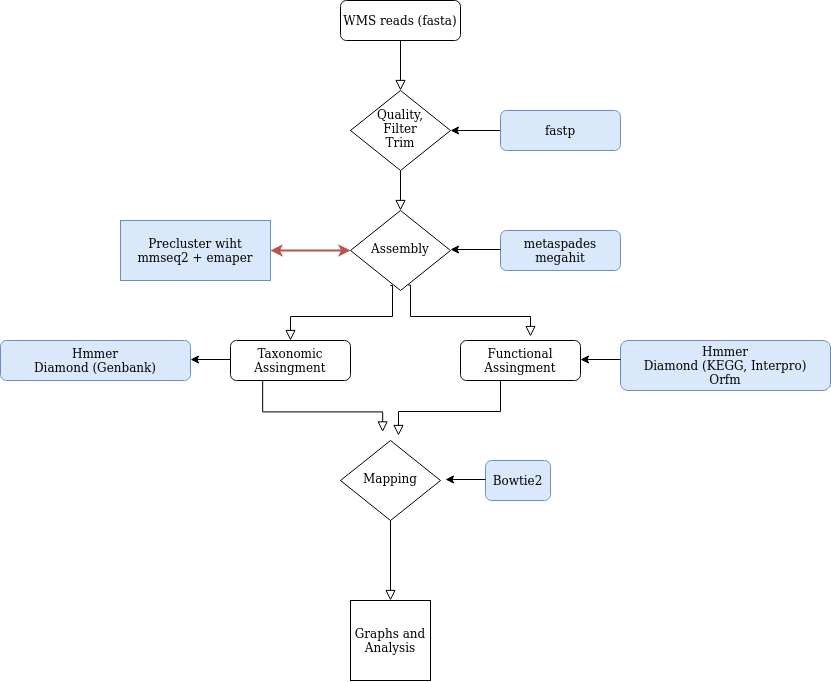

The diagram above was exported from draw.io. Its source (the exported page's mxGraphModel, read from the mxfile embedded in the PNG):
<mxGraphModel dx="1745" dy="533" grid="1" gridSize="10" guides="1" tooltips="1" connect="1" arrows="1" fold="1" page="1" pageScale="1" pageWidth="827" pageHeight="1169" math="0" shadow="0">
  <root>
    <mxCell id="WIyWlLk6GJQsqaUBKTNV-0" />
    <mxCell id="WIyWlLk6GJQsqaUBKTNV-1" parent="WIyWlLk6GJQsqaUBKTNV-0" />
    <mxCell id="WIyWlLk6GJQsqaUBKTNV-2" value="" style="rounded=0;html=1;jettySize=auto;orthogonalLoop=1;fontSize=11;endArrow=block;endFill=0;endSize=8;strokeWidth=1;shadow=0;labelBackgroundColor=none;edgeStyle=orthogonalEdgeStyle;" parent="WIyWlLk6GJQsqaUBKTNV-1" source="WIyWlLk6GJQsqaUBKTNV-3" target="WIyWlLk6GJQsqaUBKTNV-6" edge="1">
      <mxGeometry relative="1" as="geometry" />
    </mxCell>
    <mxCell id="WIyWlLk6GJQsqaUBKTNV-3" value="WMS reads (fasta)" style="rounded=1;whiteSpace=wrap;html=1;fontSize=12;glass=0;strokeWidth=1;shadow=0;" parent="WIyWlLk6GJQsqaUBKTNV-1" vertex="1">
      <mxGeometry x="160" y="80" width="120" height="40" as="geometry" />
    </mxCell>
    <mxCell id="WIyWlLk6GJQsqaUBKTNV-6" value="&lt;div&gt;Quality,&lt;/div&gt;&lt;div&gt;Filter&lt;/div&gt;&lt;div&gt;Trim&lt;br&gt;&lt;/div&gt;" style="rhombus;whiteSpace=wrap;html=1;shadow=0;fontFamily=Helvetica;fontSize=12;align=center;strokeWidth=1;spacing=6;spacingTop=-4;" parent="WIyWlLk6GJQsqaUBKTNV-1" vertex="1">
      <mxGeometry x="170" y="170" width="100" height="80" as="geometry" />
    </mxCell>
    <mxCell id="0C_KxLWjLgXMH8wJVw2a-20" value="" style="edgeStyle=orthogonalEdgeStyle;rounded=0;orthogonalLoop=1;jettySize=auto;html=1;" edge="1" parent="WIyWlLk6GJQsqaUBKTNV-1" source="WIyWlLk6GJQsqaUBKTNV-7" target="WIyWlLk6GJQsqaUBKTNV-6">
      <mxGeometry relative="1" as="geometry" />
    </mxCell>
    <mxCell id="WIyWlLk6GJQsqaUBKTNV-7" value="fastp" style="rounded=1;whiteSpace=wrap;html=1;fontSize=12;glass=0;strokeWidth=1;shadow=0;fillColor=#dae8fc;strokeColor=#6c8ebf;" parent="WIyWlLk6GJQsqaUBKTNV-1" vertex="1">
      <mxGeometry x="320" y="190" width="120" height="40" as="geometry" />
    </mxCell>
    <mxCell id="WIyWlLk6GJQsqaUBKTNV-10" value="Assembly" style="rhombus;whiteSpace=wrap;html=1;shadow=0;fontFamily=Helvetica;fontSize=12;align=center;strokeWidth=1;spacing=6;spacingTop=-4;" parent="WIyWlLk6GJQsqaUBKTNV-1" vertex="1">
      <mxGeometry x="170" y="290" width="100" height="80" as="geometry" />
    </mxCell>
    <mxCell id="WIyWlLk6GJQsqaUBKTNV-11" value="Functional Assingment " style="rounded=1;whiteSpace=wrap;html=1;fontSize=12;glass=0;strokeWidth=1;shadow=0;" parent="WIyWlLk6GJQsqaUBKTNV-1" vertex="1">
      <mxGeometry x="280" y="420" width="120" height="40" as="geometry" />
    </mxCell>
    <mxCell id="WIyWlLk6GJQsqaUBKTNV-12" value="&lt;div&gt;metaspades&lt;/div&gt;&lt;div&gt;megahit&lt;br&gt;&lt;/div&gt;" style="rounded=1;whiteSpace=wrap;html=1;fontSize=12;glass=0;strokeWidth=1;shadow=0;fillColor=#dae8fc;strokeColor=#6c8ebf;" parent="WIyWlLk6GJQsqaUBKTNV-1" vertex="1">
      <mxGeometry x="320" y="310" width="120" height="40" as="geometry" />
    </mxCell>
    <mxCell id="0C_KxLWjLgXMH8wJVw2a-7" value="" style="rounded=0;html=1;jettySize=auto;orthogonalLoop=1;fontSize=11;endArrow=block;endFill=0;endSize=8;strokeWidth=1;shadow=0;labelBackgroundColor=none;edgeStyle=orthogonalEdgeStyle;" edge="1" parent="WIyWlLk6GJQsqaUBKTNV-1">
      <mxGeometry relative="1" as="geometry">
        <mxPoint x="220" y="250" as="sourcePoint" />
        <mxPoint x="220" y="290" as="targetPoint" />
      </mxGeometry>
    </mxCell>
    <mxCell id="0C_KxLWjLgXMH8wJVw2a-11" value="&lt;div&gt;Hmmer&lt;/div&gt;&lt;div&gt;Diamond (KEGG, Interpro)&lt;br&gt;&lt;/div&gt;&lt;div&gt;Orfm&lt;br&gt;&lt;/div&gt;" style="rounded=1;whiteSpace=wrap;html=1;fontSize=12;glass=0;strokeWidth=1;shadow=0;fillColor=#dae8fc;strokeColor=#6c8ebf;" vertex="1" parent="WIyWlLk6GJQsqaUBKTNV-1">
      <mxGeometry x="440" y="420" width="210" height="50" as="geometry" />
    </mxCell>
    <mxCell id="0C_KxLWjLgXMH8wJVw2a-12" value="Taxonomic Assingment" style="rounded=1;whiteSpace=wrap;html=1;fontSize=12;glass=0;strokeWidth=1;shadow=0;" vertex="1" parent="WIyWlLk6GJQsqaUBKTNV-1">
      <mxGeometry x="50" y="420" width="120" height="40" as="geometry" />
    </mxCell>
    <mxCell id="0C_KxLWjLgXMH8wJVw2a-14" value="" style="rounded=0;html=1;jettySize=auto;orthogonalLoop=1;fontSize=11;endArrow=block;endFill=0;endSize=8;strokeWidth=1;shadow=0;labelBackgroundColor=none;edgeStyle=orthogonalEdgeStyle;exitX=0.578;exitY=0.983;exitDx=0;exitDy=0;exitPerimeter=0;" edge="1" parent="WIyWlLk6GJQsqaUBKTNV-1">
      <mxGeometry relative="1" as="geometry">
        <mxPoint x="227.79999999999995" y="364.6399999999999" as="sourcePoint" />
        <mxPoint x="350" y="416" as="targetPoint" />
        <Array as="points">
          <mxPoint x="230" y="365" />
          <mxPoint x="230" y="396" />
          <mxPoint x="350" y="396" />
        </Array>
      </mxGeometry>
    </mxCell>
    <mxCell id="0C_KxLWjLgXMH8wJVw2a-17" value="" style="rounded=0;html=1;jettySize=auto;orthogonalLoop=1;fontSize=11;endArrow=block;endFill=0;endSize=8;strokeWidth=1;shadow=0;labelBackgroundColor=none;edgeStyle=orthogonalEdgeStyle;exitX=0.578;exitY=0.983;exitDx=0;exitDy=0;exitPerimeter=0;" edge="1" parent="WIyWlLk6GJQsqaUBKTNV-1">
      <mxGeometry relative="1" as="geometry">
        <mxPoint x="209.99999999999994" y="364.9999999999999" as="sourcePoint" />
        <mxPoint x="110" y="420" as="targetPoint" />
        <Array as="points">
          <mxPoint x="212" y="365" />
          <mxPoint x="212" y="396" />
          <mxPoint x="110" y="396" />
        </Array>
      </mxGeometry>
    </mxCell>
    <mxCell id="0C_KxLWjLgXMH8wJVw2a-23" value="" style="edgeStyle=orthogonalEdgeStyle;rounded=0;orthogonalLoop=1;jettySize=auto;html=1;" edge="1" parent="WIyWlLk6GJQsqaUBKTNV-1">
      <mxGeometry relative="1" as="geometry">
        <mxPoint x="320" y="329" as="sourcePoint" />
        <mxPoint x="270" y="329" as="targetPoint" />
      </mxGeometry>
    </mxCell>
    <mxCell id="0C_KxLWjLgXMH8wJVw2a-24" value="" style="edgeStyle=orthogonalEdgeStyle;rounded=0;orthogonalLoop=1;jettySize=auto;html=1;" edge="1" parent="WIyWlLk6GJQsqaUBKTNV-1">
      <mxGeometry relative="1" as="geometry">
        <mxPoint x="440" y="439" as="sourcePoint" />
        <mxPoint x="400" y="438.9999999999999" as="targetPoint" />
      </mxGeometry>
    </mxCell>
    <mxCell id="0C_KxLWjLgXMH8wJVw2a-25" value="&lt;div&gt;Hmmer&lt;/div&gt;&lt;div&gt;Diamond (Genbank)&lt;br&gt;&lt;/div&gt;" style="rounded=1;whiteSpace=wrap;html=1;fontSize=12;glass=0;strokeWidth=1;shadow=0;fillColor=#dae8fc;strokeColor=#6c8ebf;" vertex="1" parent="WIyWlLk6GJQsqaUBKTNV-1">
      <mxGeometry x="-180" y="420" width="190" height="40" as="geometry" />
    </mxCell>
    <mxCell id="0C_KxLWjLgXMH8wJVw2a-26" value="" style="edgeStyle=orthogonalEdgeStyle;rounded=0;orthogonalLoop=1;jettySize=auto;html=1;" edge="1" parent="WIyWlLk6GJQsqaUBKTNV-1">
      <mxGeometry relative="1" as="geometry">
        <mxPoint x="50" y="438.9999999999999" as="sourcePoint" />
        <mxPoint x="10" y="438.9999999999999" as="targetPoint" />
      </mxGeometry>
    </mxCell>
    <mxCell id="0C_KxLWjLgXMH8wJVw2a-27" value="" style="rounded=0;html=1;jettySize=auto;orthogonalLoop=1;fontSize=11;endArrow=block;endFill=0;endSize=8;strokeWidth=1;shadow=0;labelBackgroundColor=none;edgeStyle=orthogonalEdgeStyle;exitX=0.578;exitY=0.983;exitDx=0;exitDy=0;exitPerimeter=0;" edge="1" parent="WIyWlLk6GJQsqaUBKTNV-1">
      <mxGeometry relative="1" as="geometry">
        <mxPoint x="318" y="460" as="sourcePoint" />
        <mxPoint x="218" y="515" as="targetPoint" />
        <Array as="points">
          <mxPoint x="320" y="460" />
          <mxPoint x="320" y="491" />
          <mxPoint x="218" y="491" />
        </Array>
      </mxGeometry>
    </mxCell>
    <mxCell id="0C_KxLWjLgXMH8wJVw2a-28" value="" style="rounded=0;html=1;jettySize=auto;orthogonalLoop=1;fontSize=11;endArrow=block;endFill=0;endSize=8;strokeWidth=1;shadow=0;labelBackgroundColor=none;edgeStyle=orthogonalEdgeStyle;exitX=0.578;exitY=0.983;exitDx=0;exitDy=0;exitPerimeter=0;" edge="1" parent="WIyWlLk6GJQsqaUBKTNV-1">
      <mxGeometry relative="1" as="geometry">
        <mxPoint x="79.99999999999972" y="460.06" as="sourcePoint" />
        <mxPoint x="202.2" y="511.42" as="targetPoint" />
        <Array as="points">
          <mxPoint x="82.19999999999999" y="460.42" />
          <mxPoint x="82.19999999999999" y="491.42" />
          <mxPoint x="202.2" y="491.42" />
        </Array>
      </mxGeometry>
    </mxCell>
    <mxCell id="0C_KxLWjLgXMH8wJVw2a-29" value="Mapping" style="rhombus;whiteSpace=wrap;html=1;shadow=0;fontFamily=Helvetica;fontSize=12;align=center;strokeWidth=1;spacing=6;spacingTop=-4;" vertex="1" parent="WIyWlLk6GJQsqaUBKTNV-1">
      <mxGeometry x="160" y="520" width="100" height="80" as="geometry" />
    </mxCell>
    <mxCell id="0C_KxLWjLgXMH8wJVw2a-32" value="Bowtie2" style="rounded=1;whiteSpace=wrap;html=1;fontSize=12;glass=0;strokeWidth=1;shadow=0;fillColor=#dae8fc;strokeColor=#6c8ebf;" vertex="1" parent="WIyWlLk6GJQsqaUBKTNV-1">
      <mxGeometry x="305" y="540" width="65" height="40" as="geometry" />
    </mxCell>
    <mxCell id="0C_KxLWjLgXMH8wJVw2a-33" value="" style="edgeStyle=orthogonalEdgeStyle;rounded=0;orthogonalLoop=1;jettySize=auto;html=1;" edge="1" parent="WIyWlLk6GJQsqaUBKTNV-1">
      <mxGeometry relative="1" as="geometry">
        <mxPoint x="305" y="558.9999999999999" as="sourcePoint" />
        <mxPoint x="265" y="558.9999999999999" as="targetPoint" />
      </mxGeometry>
    </mxCell>
    <mxCell id="0C_KxLWjLgXMH8wJVw2a-34" value="Graphs and Analysis" style="whiteSpace=wrap;html=1;aspect=fixed;" vertex="1" parent="WIyWlLk6GJQsqaUBKTNV-1">
      <mxGeometry x="170" y="680" width="80" height="80" as="geometry" />
    </mxCell>
    <mxCell id="0C_KxLWjLgXMH8wJVw2a-36" value="" style="rounded=0;html=1;jettySize=auto;orthogonalLoop=1;fontSize=11;endArrow=block;endFill=0;endSize=8;strokeWidth=1;shadow=0;labelBackgroundColor=none;edgeStyle=orthogonalEdgeStyle;entryX=0.5;entryY=0;entryDx=0;entryDy=0;" edge="1" parent="WIyWlLk6GJQsqaUBKTNV-1" target="0C_KxLWjLgXMH8wJVw2a-34">
      <mxGeometry relative="1" as="geometry">
        <mxPoint x="210" y="600" as="sourcePoint" />
        <mxPoint x="210" y="640" as="targetPoint" />
      </mxGeometry>
    </mxCell>
    <mxCell id="0C_KxLWjLgXMH8wJVw2a-37" value="" style="endArrow=classic;startArrow=classic;html=1;curved=1;strokeWidth=2;fillColor=#f8cecc;strokeColor=#b85450;" edge="1" parent="WIyWlLk6GJQsqaUBKTNV-1">
      <mxGeometry width="50" height="50" relative="1" as="geometry">
        <mxPoint x="90" y="330" as="sourcePoint" />
        <mxPoint x="170" y="330" as="targetPoint" />
      </mxGeometry>
    </mxCell>
    <mxCell id="0C_KxLWjLgXMH8wJVw2a-38" value="&lt;div&gt;Precluster wiht&lt;/div&gt;&lt;div&gt;mmseq2 + emaper&lt;br&gt;&lt;/div&gt;" style="rounded=0;whiteSpace=wrap;html=1;fillColor=#dae8fc;strokeColor=#6c8ebf;" vertex="1" parent="WIyWlLk6GJQsqaUBKTNV-1">
      <mxGeometry x="-60" y="300" width="150" height="60" as="geometry" />
    </mxCell>
  </root>
</mxGraphModel>